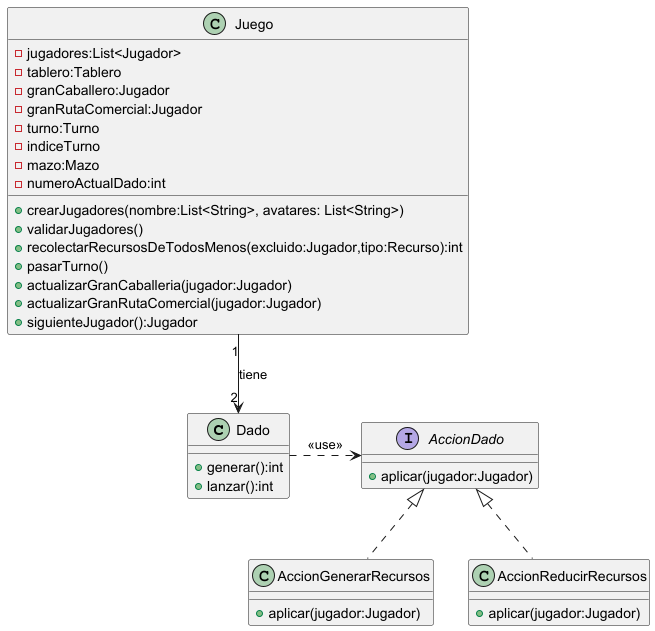

The diagram above was rendered by PlantUML. Its source (embedded in the PNG):
@startuml


class Dado{
   +generar():int
   +lanzar():int
}


interface AccionDado{
    +aplicar(jugador:Jugador)
}


class AccionGenerarRecursos implements AccionDado {
     +aplicar(jugador:Jugador)
}


class AccionReducirRecursos implements AccionDado {
     +aplicar(jugador:Jugador)
}


Dado .> AccionDado : <<use>>

class Juego{
  -jugadores:List<Jugador>
  -tablero:Tablero
  -granCaballero:Jugador
  -granRutaComercial:Jugador
  -turno:Turno
  -indiceTurno
  -mazo:Mazo
  -numeroActualDado:int

  +crearJugadores(nombre:List<String>, avatares: List<String>)
  +validarJugadores()
  +recolectarRecursosDeTodosMenos(excluido:Jugador,tipo:Recurso):int
  +pasarTurno()
  +actualizarGranCaballeria(jugador:Jugador)
  +actualizarGranRutaComercial(jugador:Jugador)
  +siguienteJugador():Jugador

}


Juego" 1" --> "2" Dado : tiene

@enduml